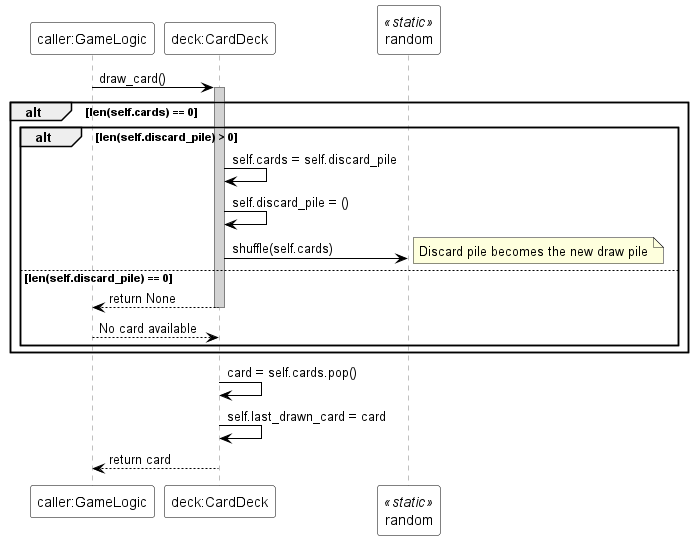

The diagram above was rendered by PlantUML. Its source (embedded in the PNG):
@startuml
skinparam sequence {
  ParticipantBackgroundColor white
  ParticipantBorderColor black
  ArrowColor black
  LifeLineBorderColor gray
  LifeLineBackgroundColor lightgray
}

participant "caller:GameLogic" as Caller
participant "deck:CardDeck" as Deck
participant "random" as Random <<static>>

Caller -> Deck : draw_card()
activate Deck
alt len(self.cards) == 0
  alt len(self.discard_pile) > 0
    Deck -> Deck : self.cards = self.discard_pile
    Deck -> Deck : self.discard_pile = ()
    Deck -> Random : shuffle(self.cards)
    note right: Discard pile becomes the new draw pile
  else len(self.discard_pile) == 0
    Deck --> Caller : return None
    deactivate Deck
    return No card available
  end
end
Deck -> Deck : card = self.cards.pop()
Deck -> Deck : self.last_drawn_card = card
Deck --> Caller : return card
deactivate Deck
@enduml